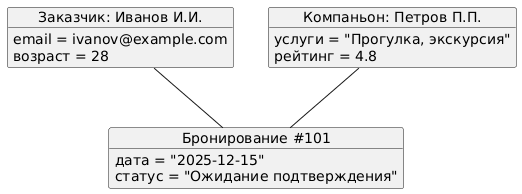

The diagram above was rendered by PlantUML. Its source (embedded in the PNG):
@startuml
object "Заказчик: Иванов И.И." as Client {
  email = ivanov@example.com
  возраст = 28
}
object "Компаньон: Петров П.П." as Companion {
  услуги = "Прогулка, экскурсия"
  рейтинг = 4.8
}
object "Бронирование #101" as Booking {
  дата = "2025-12-15"
  статус = "Ожидание подтверждения"
}
Client -- Booking
Companion -- Booking
@enduml